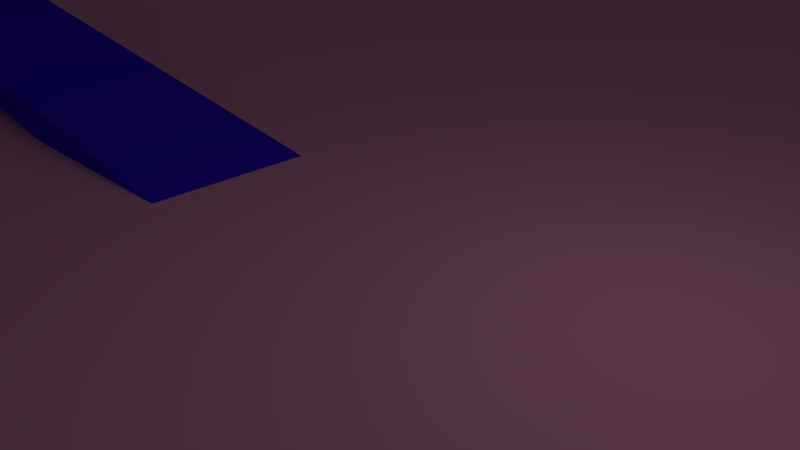 # Source: devtrack.blend  (saved by Blender 2.56.0; exported with 4.5.12 LTS)
import bpy
from mathutils import Matrix  # noqa: F401  (used for matrix-valued properties, if any)

bpy.ops.wm.read_factory_settings(use_empty=True)
scene = bpy.context.scene
scene.name = 'Scene'

# ---- collections
col_collection_1 = bpy.data.collections.new('Collection 1'); scene.collection.children.link(col_collection_1)

# ---- materials (node trees are filled in below, after node groups)
mat_material = bpy.data.materials.new('Material')
mat_material.alpha_threshold = 0.0
mat_material.use_transparent_shadow = False
mat_material.roughness = 0.5
mat_material.line_color = (0.0, 0.0, 0.0, 1.0)
mat_material_002 = bpy.data.materials.new('Material.002')
mat_material_002.alpha_threshold = 0.0
mat_material_002.use_transparent_shadow = False
mat_material_002.diffuse_color = (0.0443, 0.008076, 0.8, 1.0)
mat_material_002.roughness = 0.5
mat_material_002.line_color = (0.0, 0.0, 0.0, 1.0)
mat_material_001 = bpy.data.materials.new('Material.001')
mat_material_001.alpha_threshold = 0.0
mat_material_001.use_transparent_shadow = False
mat_material_001.diffuse_color = (0.8, 0.3134, 0.5243, 1.0)
mat_material_001.roughness = 0.5
mat_material_001.line_color = (0.0, 0.0, 0.0, 1.0)

# ---- material node trees

# ---- world
world_world = bpy.data.worlds.new('World'); scene.world = world_world
world_world.color = (0.05088, 0.05088, 0.05088)
world_world.use_sun_shadow = False
world_world.sun_shadow_jitter_overblur = 0.0
world_world.cycles.sampling_method = 'MANUAL'
world_world.cycles.sample_map_resolution = 256

# ---- cameras
cam_camera = bpy.data.cameras.new('Camera')
cam_camera.clip_end = 100.0
cam_camera.lens = 35.0
cam_camera.ortho_scale = 7.314
cam_camera.dof.focus_distance = 0.0
cam_camera.dof.aperture_fstop = 128.0

# ---- lights
light_lamp = bpy.data.lights.new('Lamp', 'POINT')
light_lamp.transmission_factor = 0.0
light_lamp.cutoff_distance = 30.0
light_lamp.energy = 100.0
light_lamp.shadow_buffer_clip_start = 1.001
light_lamp.shadow_soft_size = 1.0
light_lamp.shadow_maximum_resolution = 0.006
light_lamp.use_absolute_resolution = True
light_lamp.cycles.use_multiple_importance_sampling = False

# ---- meshes
me_cylinder_001 = bpy.data.meshes.new('Cylinder.001')
me_cylinder_001.from_pydata([(0.0, 1.0, -1.785), (0.1951, 0.9808, -1.785), (0.3827, 0.9239, -1.785), (0.5556, 0.8315, -1.785), (0.7071, 0.7071, -1.785), (0.8315, 0.5556, -1.785), (0.9239, 0.3827, -1.785), (0.9808, 0.1951, -1.785), (1.0, 7.55e-08, -1.785), (0.9808, -0.1951, -1.785), (0.9239, -0.3827, -1.785), (0.8315, -0.5556, -1.785), (0.7071, -0.7071, -1.785), (0.5556, -0.8315, -1.785), (0.3827, -0.9239, -1.785), (0.1951, -0.9808, -1.785), (-3.258e-07, -1.0, -1.785), (-0.1951, -0.9808, -1.785), (-0.3827, -0.9239, -1.785), (-0.5556, -0.8315, -1.785), (-0.7071, -0.7071, -1.785), (-0.8315, -0.5556, -1.785), (-0.9239, -0.3827, -1.785), (-0.9808, -0.1951, -1.785), (-1.0, 9.656e-07, -1.785), (-0.9808, 0.1951, -1.785), (-0.9239, 0.3827, -1.785), (-0.8315, 0.5556, -1.785), (-0.7071, 0.7071, -1.785), (-0.5556, 0.8315, -1.785), (-0.3827, 0.9239, -1.785), (-0.1951, 0.9808, -1.785), (1.605e-06, 1.0, 1.0), (0.1951, 0.9808, 1.0), (0.3827, 0.9239, 1.0), (0.5556, 0.8315, 1.0), (0.7071, 0.7071, 1.0), (0.8315, 0.5556, 1.0), (0.9239, 0.3827, 1.0), (0.9808, 0.1951, 1.0), (1.0, -2.245e-06, 1.0), (0.9808, -0.1951, 1.0), (0.9239, -0.3827, 1.0), (0.8315, -0.5556, 1.0), (0.7071, -0.7071, 1.0), (0.5556, -0.8315, 1.0), (0.3827, -0.9239, 1.0), (0.1951, -0.9808, 1.0), (9.298e-07, -1.0, 1.0), (-0.1951, -0.9808, 1.0), (-0.3827, -0.9239, 1.0), (-0.5556, -0.8315, 1.0), (-0.7071, -0.7071, 1.0), (-0.8315, -0.5556, 1.0), (-0.9239, -0.3827, 1.0), (-0.9808, -0.1951, 1.0), (-1.0, -4.105e-06, 1.0), (-0.9808, 0.1951, 1.0), (-0.9239, 0.3827, 1.0), (-0.8315, 0.5556, 1.0), (-0.7071, 0.7071, 1.0), (-0.5556, 0.8315, 1.0), (-0.3827, 0.9239, 1.0), (-0.1951, 0.9808, 1.0), (0.0, 0.0, -1.785), (0.0, 0.0, 1.0)], [], [(64, 0, 1), (65, 33, 32), (64, 1, 2), (65, 34, 33), (64, 2, 3), (65, 35, 34), (64, 3, 4), (65, 36, 35), (64, 4, 5), (65, 37, 36), (64, 5, 6), (65, 38, 37), (64, 6, 7), (65, 39, 38), (64, 7, 8), (65, 40, 39), (64, 8, 9), (65, 41, 40), (64, 9, 10), (65, 42, 41), (64, 10, 11), (65, 43, 42), (64, 11, 12), (65, 44, 43), (64, 12, 13), (65, 45, 44), (64, 13, 14), (65, 46, 45), (64, 14, 15), (65, 47, 46), (64, 15, 16), (65, 48, 47), (64, 16, 17), (65, 49, 48), (64, 17, 18), (65, 50, 49), (64, 18, 19), (65, 51, 50), (64, 19, 20), (65, 52, 51), (64, 20, 21), (65, 53, 52), (64, 21, 22), (65, 54, 53), (64, 22, 23), (65, 55, 54), (64, 23, 24), (65, 56, 55), (64, 24, 25), (65, 57, 56), (64, 25, 26), (65, 58, 57), (64, 26, 27), (65, 59, 58), (64, 27, 28), (65, 60, 59), (64, 28, 29), (65, 61, 60), (64, 29, 30), (65, 62, 61), (64, 30, 31), (65, 63, 62), (31, 0, 64), (65, 32, 63), (0, 32, 33, 1), (1, 33, 34, 2), (2, 34, 35, 3), (3, 35, 36, 4), (4, 36, 37, 5), (5, 37, 38, 6), (6, 38, 39, 7), (7, 39, 40, 8), (8, 40, 41, 9), (9, 41, 42, 10), (10, 42, 43, 11), (11, 43, 44, 12), (12, 44, 45, 13), (13, 45, 46, 14), (14, 46, 47, 15), (15, 47, 48, 16), (16, 48, 49, 17), (17, 49, 50, 18), (18, 50, 51, 19), (19, 51, 52, 20), (20, 52, 53, 21), (21, 53, 54, 22), (22, 54, 55, 23), (23, 55, 56, 24), (24, 56, 57, 25), (25, 57, 58, 26), (26, 58, 59, 27), (27, 59, 60, 28), (28, 60, 61, 29), (29, 61, 62, 30), (30, 62, 63, 31), (32, 0, 31, 63)])
me_cylinder_001.materials.append(mat_material)
me_cylinder_001.use_remesh_preserve_volume = False
me_cylinder_001.use_remesh_preserve_attributes = False
me_cylinder_001.use_mirror_vertex_groups = False
me_cylinder_001.update()
me_cube_001 = bpy.data.meshes.new('Cube.001')
me_cube_001.from_pydata([(1.0, 1.0, -1.0), (1.0, -1.0, -1.0), (-0.7056, -1.297, -0.1254), (-0.7056, 0.7034, -0.1254), (1.0, 1.0, 1.0), (1.0, -1.0, 1.0), (-0.7056, -1.297, 1.875), (-0.7056, 0.7034, 1.875), (-0.8466, 0.7221, 2.09), (-0.8466, -1.278, 2.09), (-0.8466, 0.7221, 0.08962), (-0.8466, -1.278, 0.08962), (-0.9775, -1.195, 0.4061), (-0.9775, 0.8047, 0.4061), (-0.9775, -1.195, 2.406), (-0.9775, 0.8047, 2.406), (-1.118, 0.8584, 3.024), (-1.118, -1.142, 3.024), (-1.118, 0.8584, 1.024), (-1.118, -1.142, 1.024), (-1.259, -1.114, 1.451), (-1.259, 0.8858, 1.451), (-1.259, -1.114, 3.451), (-1.259, 0.8858, 3.451), (-2.867, 0.8858, 3.451), (-2.867, -1.114, 3.451), (-2.867, 0.8858, 1.451), (-2.867, -1.114, 1.451)], [], [(0, 1, 2, 3), (4, 7, 6, 5), (0, 4, 5, 1), (1, 5, 6, 2), (4, 0, 3, 7), (7, 3, 10, 8), (2, 6, 9, 11), (6, 7, 8, 9), (3, 2, 11, 10), (10, 11, 12, 13), (9, 8, 15, 14), (11, 9, 14, 12), (8, 10, 13, 15), (15, 13, 18, 16), (12, 14, 17, 19), (14, 15, 16, 17), (13, 12, 19, 18), (18, 19, 20, 21), (17, 16, 23, 22), (19, 17, 22, 20), (16, 18, 21, 23), (23, 21, 26, 24), (20, 22, 25, 27), (22, 23, 24, 25), (21, 20, 27, 26), (27, 25, 24, 26)])
me_cube_001.materials.append(mat_material_002)
me_cube_001.use_remesh_preserve_volume = False
me_cube_001.use_remesh_preserve_attributes = False
me_cube_001.use_mirror_vertex_groups = False
me_cube_001.update()
me_plane = bpy.data.meshes.new('Plane')
me_plane.from_pydata([(1.0, 1.0, 0.0), (1.0, -1.0, 0.0), (-1.0, -1.0, 0.0), (-1.0, 1.0, 0.0)], [], [(0, 3, 2, 1)])
me_plane.materials.append(mat_material_001)
me_plane.use_remesh_preserve_volume = False
me_plane.use_remesh_preserve_attributes = False
me_plane.use_mirror_vertex_groups = False
me_plane.update()

# ---- objects
ob_cylinder = bpy.data.objects.new('Cylinder', me_cylinder_001)
ob_cube = bpy.data.objects.new('Cube', me_cube_001)
ob_track_start = bpy.data.objects.new('track.start', None)
ob_plane = bpy.data.objects.new('Plane', me_plane)
ob_lamp = bpy.data.objects.new('Lamp', light_lamp)
ob_camera = bpy.data.objects.new('Camera', cam_camera)

# ---- transforms, parenting, visibility, modifiers, constraints
ob_cylinder.location = (-25.78, -0.2111, 1.759)
ob_cylinder.scale = (1.0, 0.6228, 1.428)
ob_cylinder.empty_display_type = 'ARROWS'
ob_cylinder.lineart.crease_threshold = 0.0
ob_cube.location = (-9.456, 0.0, 0.3861)
ob_cube.rotation_euler = (0.0, 0.1312, 0.0)
ob_cube.scale = (6.282, 1.524, 0.3391)
ob_cube.empty_display_type = 'ARROWS'
ob_cube.lineart.crease_threshold = 0.0
ob_track_start.location = (0.0, 0.0, 2.349)
ob_track_start.empty_display_type = 'ARROWS'
ob_track_start.empty_image_offset = (0.0, 0.0)
ob_track_start.lineart.crease_threshold = 0.0
ob_plane.location = (0.0, 0.0, 0.0)
ob_plane.scale = (1464.0, 1464.0, 1464.0)
ob_plane.empty_display_type = 'ARROWS'
ob_plane.lineart.crease_threshold = 0.0
ob_lamp.location = (4.076, 1.005, 5.904)
ob_lamp.rotation_euler = (0.6503, 0.05522, 1.866)
ob_lamp.lock_rotations_4d = False
ob_lamp.empty_display_type = 'ARROWS'
ob_lamp.color = (0.0, 0.0, 0.0, 0.0)
ob_lamp.lineart.crease_threshold = 0.0
ob_camera.location = (7.481, -6.508, 5.344)
ob_camera.rotation_euler = (1.109, 0.01082, 0.8149)
ob_camera.lock_rotations_4d = False
ob_camera.empty_display_type = 'ARROWS'
ob_camera.color = (0.0, 0.0, 0.0, 0.0)
ob_camera.display_type = 'WIRE'
ob_camera.lineart.crease_threshold = 0.0

# ---- collection membership
col_collection_1.objects.link(ob_cylinder)
col_collection_1.objects.link(ob_cube)
col_collection_1.objects.link(ob_track_start)
col_collection_1.objects.link(ob_plane)
col_collection_1.objects.link(ob_lamp)
col_collection_1.objects.link(ob_camera)

# ---- scene / render settings (as saved in the file)
scene.camera = ob_camera
scene.frame_start = 1; scene.frame_end = 250; scene.frame_set(2)
scene.render.engine = 'BLENDER_EEVEE_NEXT'
scene.render.image_settings.color_mode = 'RGB'
scene.render.image_settings.compression = 90
scene.render.resolution_percentage = 50
scene.render.dither_intensity = 0.0
scene.render.bake_margin = 2
scene.render.bake_bias = 0.0
scene.cycles.use_denoising = False
scene.cycles.samples = 10
scene.cycles.sampling_pattern = 'TABULATED_SOBOL'
scene.cycles.light_sampling_threshold = 0.0
scene.cycles.use_adaptive_sampling = False
scene.cycles.use_light_tree = False
scene.cycles.blur_glossy = 0.0
scene.cycles.volume_bounces = 1
scene.cycles.pixel_filter_type = 'GAUSSIAN'
scene.cycles.sample_clamp_indirect = 0.0
scene.view_settings.view_transform = 'Standard'
bpy.context.view_layer.update()
